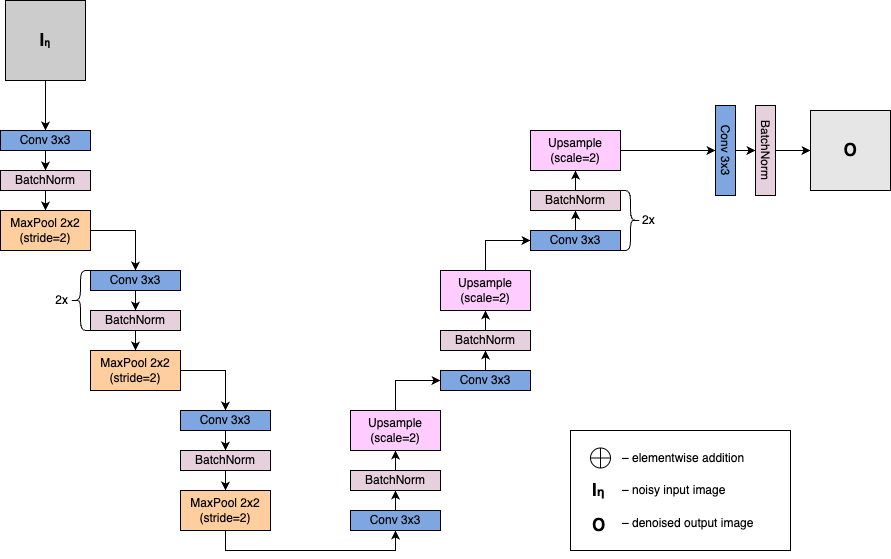

The diagram above was exported from draw.io. Its source (the exported page's mxGraphModel, read from the mxfile embedded in the PNG):
<mxGraphModel dx="1026" dy="743" grid="1" gridSize="10" guides="1" tooltips="1" connect="1" arrows="1" fold="1" page="1" pageScale="1" pageWidth="1169" pageHeight="827" math="0" shadow="0">
  <root>
    <mxCell id="0" />
    <mxCell id="1" parent="0" />
    <mxCell id="wU_p54KOsM-9FGY4Zri3-61" value="" style="rounded=0;whiteSpace=wrap;html=1;" parent="1" vertex="1">
      <mxGeometry x="820" y="480" width="220" height="120" as="geometry" />
    </mxCell>
    <mxCell id="wU_p54KOsM-9FGY4Zri3-31" style="edgeStyle=orthogonalEdgeStyle;rounded=0;orthogonalLoop=1;jettySize=auto;html=1;exitX=0.5;exitY=1;exitDx=0;exitDy=0;entryX=0.5;entryY=0;entryDx=0;entryDy=0;" parent="1" source="wU_p54KOsM-9FGY4Zri3-1" target="wU_p54KOsM-9FGY4Zri3-3" edge="1">
      <mxGeometry relative="1" as="geometry" />
    </mxCell>
    <mxCell id="wU_p54KOsM-9FGY4Zri3-1" value="Conv 3x3" style="rounded=0;whiteSpace=wrap;html=1;fillColor=#7EA6E0;" parent="1" vertex="1">
      <mxGeometry x="250" y="180" width="90" height="20" as="geometry" />
    </mxCell>
    <mxCell id="wU_p54KOsM-9FGY4Zri3-33" style="edgeStyle=orthogonalEdgeStyle;rounded=0;orthogonalLoop=1;jettySize=auto;html=1;exitX=1;exitY=0.5;exitDx=0;exitDy=0;" parent="1" source="wU_p54KOsM-9FGY4Zri3-2" target="wU_p54KOsM-9FGY4Zri3-4" edge="1">
      <mxGeometry relative="1" as="geometry" />
    </mxCell>
    <mxCell id="wU_p54KOsM-9FGY4Zri3-2" value="MaxPool 2x2&lt;div&gt;(stride=2)&lt;/div&gt;" style="rounded=0;whiteSpace=wrap;html=1;fillColor=#FFCE9F;" parent="1" vertex="1">
      <mxGeometry x="250" y="260" width="90" height="40" as="geometry" />
    </mxCell>
    <mxCell id="wU_p54KOsM-9FGY4Zri3-32" style="edgeStyle=orthogonalEdgeStyle;rounded=0;orthogonalLoop=1;jettySize=auto;html=1;exitX=0.5;exitY=1;exitDx=0;exitDy=0;entryX=0.5;entryY=0;entryDx=0;entryDy=0;" parent="1" source="wU_p54KOsM-9FGY4Zri3-3" target="wU_p54KOsM-9FGY4Zri3-2" edge="1">
      <mxGeometry relative="1" as="geometry" />
    </mxCell>
    <mxCell id="wU_p54KOsM-9FGY4Zri3-3" value="BatchNorm" style="rounded=0;whiteSpace=wrap;html=1;fillColor=#E6D0DE;" parent="1" vertex="1">
      <mxGeometry x="250" y="220" width="90" height="20" as="geometry" />
    </mxCell>
    <mxCell id="wU_p54KOsM-9FGY4Zri3-34" style="edgeStyle=orthogonalEdgeStyle;rounded=0;orthogonalLoop=1;jettySize=auto;html=1;exitX=0.5;exitY=1;exitDx=0;exitDy=0;entryX=0.5;entryY=0;entryDx=0;entryDy=0;" parent="1" source="wU_p54KOsM-9FGY4Zri3-4" target="wU_p54KOsM-9FGY4Zri3-5" edge="1">
      <mxGeometry relative="1" as="geometry" />
    </mxCell>
    <mxCell id="wU_p54KOsM-9FGY4Zri3-4" value="Conv 3x3" style="rounded=0;whiteSpace=wrap;html=1;fillColor=#7EA6E0;" parent="1" vertex="1">
      <mxGeometry x="340" y="320" width="90" height="20" as="geometry" />
    </mxCell>
    <mxCell id="wU_p54KOsM-9FGY4Zri3-35" style="edgeStyle=orthogonalEdgeStyle;rounded=0;orthogonalLoop=1;jettySize=auto;html=1;exitX=0.5;exitY=1;exitDx=0;exitDy=0;entryX=0.5;entryY=0;entryDx=0;entryDy=0;" parent="1" source="wU_p54KOsM-9FGY4Zri3-5" target="wU_p54KOsM-9FGY4Zri3-7" edge="1">
      <mxGeometry relative="1" as="geometry" />
    </mxCell>
    <mxCell id="wU_p54KOsM-9FGY4Zri3-5" value="BatchNorm" style="rounded=0;whiteSpace=wrap;html=1;fillColor=#E6D0DE;" parent="1" vertex="1">
      <mxGeometry x="340" y="360" width="90" height="20" as="geometry" />
    </mxCell>
    <mxCell id="wU_p54KOsM-9FGY4Zri3-6" value="2x" style="shape=curlyBracket;whiteSpace=wrap;html=1;rounded=1;labelPosition=left;verticalLabelPosition=middle;align=right;verticalAlign=middle;" parent="1" vertex="1">
      <mxGeometry x="320" y="320" width="20" height="60" as="geometry" />
    </mxCell>
    <mxCell id="wU_p54KOsM-9FGY4Zri3-36" style="edgeStyle=orthogonalEdgeStyle;rounded=0;orthogonalLoop=1;jettySize=auto;html=1;exitX=1;exitY=0.5;exitDx=0;exitDy=0;entryX=0.5;entryY=0;entryDx=0;entryDy=0;" parent="1" source="wU_p54KOsM-9FGY4Zri3-7" target="wU_p54KOsM-9FGY4Zri3-8" edge="1">
      <mxGeometry relative="1" as="geometry" />
    </mxCell>
    <mxCell id="wU_p54KOsM-9FGY4Zri3-7" value="MaxPool 2x2&lt;div&gt;(stride=2)&lt;/div&gt;" style="rounded=0;whiteSpace=wrap;html=1;fillColor=#FFCE9F;" parent="1" vertex="1">
      <mxGeometry x="340" y="400" width="90" height="40" as="geometry" />
    </mxCell>
    <mxCell id="wU_p54KOsM-9FGY4Zri3-37" style="edgeStyle=orthogonalEdgeStyle;rounded=0;orthogonalLoop=1;jettySize=auto;html=1;exitX=0.5;exitY=1;exitDx=0;exitDy=0;entryX=0.5;entryY=0;entryDx=0;entryDy=0;" parent="1" source="wU_p54KOsM-9FGY4Zri3-8" target="wU_p54KOsM-9FGY4Zri3-9" edge="1">
      <mxGeometry relative="1" as="geometry" />
    </mxCell>
    <mxCell id="wU_p54KOsM-9FGY4Zri3-8" value="Conv 3x3" style="rounded=0;whiteSpace=wrap;html=1;fillColor=#7EA6E0;" parent="1" vertex="1">
      <mxGeometry x="430" y="460" width="90" height="20" as="geometry" />
    </mxCell>
    <mxCell id="wU_p54KOsM-9FGY4Zri3-38" style="edgeStyle=orthogonalEdgeStyle;rounded=0;orthogonalLoop=1;jettySize=auto;html=1;exitX=0.5;exitY=1;exitDx=0;exitDy=0;entryX=0.5;entryY=0;entryDx=0;entryDy=0;" parent="1" source="wU_p54KOsM-9FGY4Zri3-9" target="wU_p54KOsM-9FGY4Zri3-10" edge="1">
      <mxGeometry relative="1" as="geometry" />
    </mxCell>
    <mxCell id="wU_p54KOsM-9FGY4Zri3-9" value="BatchNorm" style="rounded=0;whiteSpace=wrap;html=1;fillColor=#E6D0DE;" parent="1" vertex="1">
      <mxGeometry x="430" y="500" width="90" height="20" as="geometry" />
    </mxCell>
    <mxCell id="wU_p54KOsM-9FGY4Zri3-28" style="edgeStyle=orthogonalEdgeStyle;rounded=0;orthogonalLoop=1;jettySize=auto;html=1;exitX=0.5;exitY=1;exitDx=0;exitDy=0;entryX=0.5;entryY=1;entryDx=0;entryDy=0;" parent="1" source="wU_p54KOsM-9FGY4Zri3-10" target="wU_p54KOsM-9FGY4Zri3-11" edge="1">
      <mxGeometry relative="1" as="geometry" />
    </mxCell>
    <mxCell id="wU_p54KOsM-9FGY4Zri3-10" value="MaxPool 2x2&lt;div&gt;(stride=2)&lt;/div&gt;" style="rounded=0;whiteSpace=wrap;html=1;fillColor=#FFCE9F;" parent="1" vertex="1">
      <mxGeometry x="430" y="540" width="90" height="40" as="geometry" />
    </mxCell>
    <mxCell id="wU_p54KOsM-9FGY4Zri3-39" style="edgeStyle=orthogonalEdgeStyle;rounded=0;orthogonalLoop=1;jettySize=auto;html=1;exitX=0.5;exitY=0;exitDx=0;exitDy=0;entryX=0.5;entryY=1;entryDx=0;entryDy=0;" parent="1" source="wU_p54KOsM-9FGY4Zri3-11" target="wU_p54KOsM-9FGY4Zri3-12" edge="1">
      <mxGeometry relative="1" as="geometry" />
    </mxCell>
    <mxCell id="wU_p54KOsM-9FGY4Zri3-11" value="Conv 3x3" style="rounded=0;whiteSpace=wrap;html=1;fillColor=#7EA6E0;" parent="1" vertex="1">
      <mxGeometry x="600" y="560" width="90" height="20" as="geometry" />
    </mxCell>
    <mxCell id="wU_p54KOsM-9FGY4Zri3-40" style="edgeStyle=orthogonalEdgeStyle;rounded=0;orthogonalLoop=1;jettySize=auto;html=1;exitX=0.5;exitY=0;exitDx=0;exitDy=0;entryX=0.5;entryY=1;entryDx=0;entryDy=0;" parent="1" source="wU_p54KOsM-9FGY4Zri3-12" target="wU_p54KOsM-9FGY4Zri3-13" edge="1">
      <mxGeometry relative="1" as="geometry" />
    </mxCell>
    <mxCell id="wU_p54KOsM-9FGY4Zri3-12" value="BatchNorm" style="rounded=0;whiteSpace=wrap;html=1;fillColor=#E6D0DE;" parent="1" vertex="1">
      <mxGeometry x="600" y="520" width="90" height="20" as="geometry" />
    </mxCell>
    <mxCell id="wU_p54KOsM-9FGY4Zri3-41" style="edgeStyle=orthogonalEdgeStyle;rounded=0;orthogonalLoop=1;jettySize=auto;html=1;exitX=0.5;exitY=0;exitDx=0;exitDy=0;entryX=0;entryY=0.5;entryDx=0;entryDy=0;" parent="1" source="wU_p54KOsM-9FGY4Zri3-13" target="wU_p54KOsM-9FGY4Zri3-14" edge="1">
      <mxGeometry relative="1" as="geometry" />
    </mxCell>
    <mxCell id="wU_p54KOsM-9FGY4Zri3-13" value="Upsample&lt;div&gt;(scale=2)&lt;/div&gt;" style="rounded=0;whiteSpace=wrap;html=1;fillColor=#FFCCFF;" parent="1" vertex="1">
      <mxGeometry x="600" y="460" width="90" height="40" as="geometry" />
    </mxCell>
    <mxCell id="wU_p54KOsM-9FGY4Zri3-42" style="edgeStyle=orthogonalEdgeStyle;rounded=0;orthogonalLoop=1;jettySize=auto;html=1;exitX=0.5;exitY=0;exitDx=0;exitDy=0;entryX=0.5;entryY=1;entryDx=0;entryDy=0;" parent="1" source="wU_p54KOsM-9FGY4Zri3-14" target="wU_p54KOsM-9FGY4Zri3-15" edge="1">
      <mxGeometry relative="1" as="geometry" />
    </mxCell>
    <mxCell id="wU_p54KOsM-9FGY4Zri3-14" value="Conv 3x3" style="rounded=0;whiteSpace=wrap;html=1;fillColor=#7EA6E0;" parent="1" vertex="1">
      <mxGeometry x="690" y="420" width="90" height="20" as="geometry" />
    </mxCell>
    <mxCell id="wU_p54KOsM-9FGY4Zri3-43" style="edgeStyle=orthogonalEdgeStyle;rounded=0;orthogonalLoop=1;jettySize=auto;html=1;exitX=0.5;exitY=0;exitDx=0;exitDy=0;entryX=0.5;entryY=1;entryDx=0;entryDy=0;" parent="1" source="wU_p54KOsM-9FGY4Zri3-15" target="wU_p54KOsM-9FGY4Zri3-27" edge="1">
      <mxGeometry relative="1" as="geometry" />
    </mxCell>
    <mxCell id="wU_p54KOsM-9FGY4Zri3-15" value="BatchNorm" style="rounded=0;whiteSpace=wrap;html=1;fillColor=#E6D0DE;" parent="1" vertex="1">
      <mxGeometry x="690" y="380" width="90" height="20" as="geometry" />
    </mxCell>
    <mxCell id="wU_p54KOsM-9FGY4Zri3-45" style="edgeStyle=orthogonalEdgeStyle;rounded=0;orthogonalLoop=1;jettySize=auto;html=1;exitX=0.5;exitY=0;exitDx=0;exitDy=0;entryX=0.5;entryY=1;entryDx=0;entryDy=0;" parent="1" source="wU_p54KOsM-9FGY4Zri3-20" target="wU_p54KOsM-9FGY4Zri3-21" edge="1">
      <mxGeometry relative="1" as="geometry" />
    </mxCell>
    <mxCell id="wU_p54KOsM-9FGY4Zri3-20" value="Conv 3x3" style="rounded=0;whiteSpace=wrap;html=1;fillColor=#7EA6E0;" parent="1" vertex="1">
      <mxGeometry x="780" y="280" width="90" height="20" as="geometry" />
    </mxCell>
    <mxCell id="wU_p54KOsM-9FGY4Zri3-46" style="edgeStyle=orthogonalEdgeStyle;rounded=0;orthogonalLoop=1;jettySize=auto;html=1;exitX=0.5;exitY=0;exitDx=0;exitDy=0;entryX=0.5;entryY=1;entryDx=0;entryDy=0;" parent="1" source="wU_p54KOsM-9FGY4Zri3-21" target="wU_p54KOsM-9FGY4Zri3-26" edge="1">
      <mxGeometry relative="1" as="geometry" />
    </mxCell>
    <mxCell id="wU_p54KOsM-9FGY4Zri3-21" value="BatchNorm" style="rounded=0;whiteSpace=wrap;html=1;fillColor=#E6D0DE;" parent="1" vertex="1">
      <mxGeometry x="780" y="240" width="90" height="20" as="geometry" />
    </mxCell>
    <mxCell id="wU_p54KOsM-9FGY4Zri3-22" value="2x" style="shape=curlyBracket;whiteSpace=wrap;html=1;rounded=1;flipH=1;labelPosition=right;verticalLabelPosition=middle;align=left;verticalAlign=middle;" parent="1" vertex="1">
      <mxGeometry x="870" y="240" width="20" height="60" as="geometry" />
    </mxCell>
    <mxCell id="wU_p54KOsM-9FGY4Zri3-30" style="edgeStyle=orthogonalEdgeStyle;rounded=0;orthogonalLoop=1;jettySize=auto;html=1;exitX=0.5;exitY=0;exitDx=0;exitDy=0;entryX=0.5;entryY=1;entryDx=0;entryDy=0;" parent="1" source="wU_p54KOsM-9FGY4Zri3-24" target="wU_p54KOsM-9FGY4Zri3-25" edge="1">
      <mxGeometry relative="1" as="geometry" />
    </mxCell>
    <mxCell id="wU_p54KOsM-9FGY4Zri3-24" value="Conv 3x3" style="rounded=0;whiteSpace=wrap;html=1;rotation=90;fillColor=#7EA6E0;" parent="1" vertex="1">
      <mxGeometry x="930" y="190" width="90" height="20" as="geometry" />
    </mxCell>
    <mxCell id="XIml8vTnafEzsLUiTsLZ-4" style="edgeStyle=orthogonalEdgeStyle;rounded=0;orthogonalLoop=1;jettySize=auto;html=1;exitX=0.5;exitY=0;exitDx=0;exitDy=0;entryX=0;entryY=0.5;entryDx=0;entryDy=0;" parent="1" source="wU_p54KOsM-9FGY4Zri3-25" target="XIml8vTnafEzsLUiTsLZ-3" edge="1">
      <mxGeometry relative="1" as="geometry" />
    </mxCell>
    <mxCell id="wU_p54KOsM-9FGY4Zri3-25" value="BatchNorm" style="rounded=0;whiteSpace=wrap;html=1;rotation=90;fillColor=#E6D0DE;" parent="1" vertex="1">
      <mxGeometry x="970" y="190" width="90" height="20" as="geometry" />
    </mxCell>
    <mxCell id="wU_p54KOsM-9FGY4Zri3-29" style="edgeStyle=orthogonalEdgeStyle;rounded=0;orthogonalLoop=1;jettySize=auto;html=1;exitX=1;exitY=0.5;exitDx=0;exitDy=0;entryX=0.5;entryY=1;entryDx=0;entryDy=0;" parent="1" source="wU_p54KOsM-9FGY4Zri3-26" target="wU_p54KOsM-9FGY4Zri3-24" edge="1">
      <mxGeometry relative="1" as="geometry" />
    </mxCell>
    <mxCell id="wU_p54KOsM-9FGY4Zri3-26" value="Upsample&lt;div&gt;(scale=2)&lt;/div&gt;" style="rounded=0;whiteSpace=wrap;html=1;fillColor=#FFCCFF;" parent="1" vertex="1">
      <mxGeometry x="780" y="180" width="90" height="40" as="geometry" />
    </mxCell>
    <mxCell id="wU_p54KOsM-9FGY4Zri3-44" style="edgeStyle=orthogonalEdgeStyle;rounded=0;orthogonalLoop=1;jettySize=auto;html=1;exitX=0.5;exitY=0;exitDx=0;exitDy=0;entryX=0;entryY=0.5;entryDx=0;entryDy=0;" parent="1" source="wU_p54KOsM-9FGY4Zri3-27" target="wU_p54KOsM-9FGY4Zri3-20" edge="1">
      <mxGeometry relative="1" as="geometry" />
    </mxCell>
    <mxCell id="wU_p54KOsM-9FGY4Zri3-27" value="Upsample&lt;div&gt;(scale=2)&lt;/div&gt;" style="rounded=0;whiteSpace=wrap;html=1;fillColor=#FFCCFF;" parent="1" vertex="1">
      <mxGeometry x="690" y="320" width="90" height="40" as="geometry" />
    </mxCell>
    <mxCell id="XIml8vTnafEzsLUiTsLZ-2" style="edgeStyle=orthogonalEdgeStyle;rounded=0;orthogonalLoop=1;jettySize=auto;html=1;exitX=0.5;exitY=1;exitDx=0;exitDy=0;entryX=0.5;entryY=0;entryDx=0;entryDy=0;" parent="1" source="XIml8vTnafEzsLUiTsLZ-1" target="wU_p54KOsM-9FGY4Zri3-1" edge="1">
      <mxGeometry relative="1" as="geometry" />
    </mxCell>
    <mxCell id="XIml8vTnafEzsLUiTsLZ-1" value="&lt;b style=&quot;font-size: 17px;&quot;&gt;I&lt;/b&gt;&lt;b style=&quot;&quot;&gt;&lt;font style=&quot;font-size: 10px;&quot;&gt;η&lt;/font&gt;&lt;/b&gt;" style="rounded=0;whiteSpace=wrap;html=1;fillColor=#CCCCCC;" parent="1" vertex="1">
      <mxGeometry x="255" y="50" width="80" height="80" as="geometry" />
    </mxCell>
    <mxCell id="XIml8vTnafEzsLUiTsLZ-3" value="&lt;span style=&quot;font-size: 17px;&quot;&gt;&lt;b&gt;O&lt;/b&gt;&lt;/span&gt;" style="rounded=0;whiteSpace=wrap;html=1;fillColor=#E6E6E6;" parent="1" vertex="1">
      <mxGeometry x="1060" y="160" width="80" height="80" as="geometry" />
    </mxCell>
    <mxCell id="XIml8vTnafEzsLUiTsLZ-28" value="– elementwise addition" style="text;html=1;align=left;verticalAlign=middle;whiteSpace=wrap;rounded=0;" parent="1" vertex="1">
      <mxGeometry x="870" y="492.5" width="170" height="30" as="geometry" />
    </mxCell>
    <mxCell id="XIml8vTnafEzsLUiTsLZ-30" value="I&lt;font style=&quot;font-size: 13px;&quot;&gt;η&lt;/font&gt;" style="text;whiteSpace=wrap;html=1;fontSize=17;fontStyle=1" parent="1" vertex="1">
      <mxGeometry x="840" y="522.5" width="20" height="40" as="geometry" />
    </mxCell>
    <mxCell id="XIml8vTnafEzsLUiTsLZ-31" value="– noisy input image" style="text;html=1;align=left;verticalAlign=middle;whiteSpace=wrap;rounded=0;" parent="1" vertex="1">
      <mxGeometry x="870" y="525" width="170" height="30" as="geometry" />
    </mxCell>
    <mxCell id="XIml8vTnafEzsLUiTsLZ-32" value="O" style="text;whiteSpace=wrap;html=1;fontSize=17;fontStyle=1" parent="1" vertex="1">
      <mxGeometry x="840" y="557.5" width="50" height="40" as="geometry" />
    </mxCell>
    <mxCell id="XIml8vTnafEzsLUiTsLZ-33" value="– denoised output image" style="text;html=1;align=left;verticalAlign=middle;whiteSpace=wrap;rounded=0;" parent="1" vertex="1">
      <mxGeometry x="870" y="557.5" width="170" height="30" as="geometry" />
    </mxCell>
    <mxCell id="Gjm0FWcTKaeXPglogQn7-1" value="" style="shape=orEllipse;perimeter=ellipsePerimeter;whiteSpace=wrap;html=1;backgroundOutline=1;fillColor=none;" parent="1" vertex="1">
      <mxGeometry x="840" y="497.5" width="20" height="20" as="geometry" />
    </mxCell>
  </root>
</mxGraphModel>